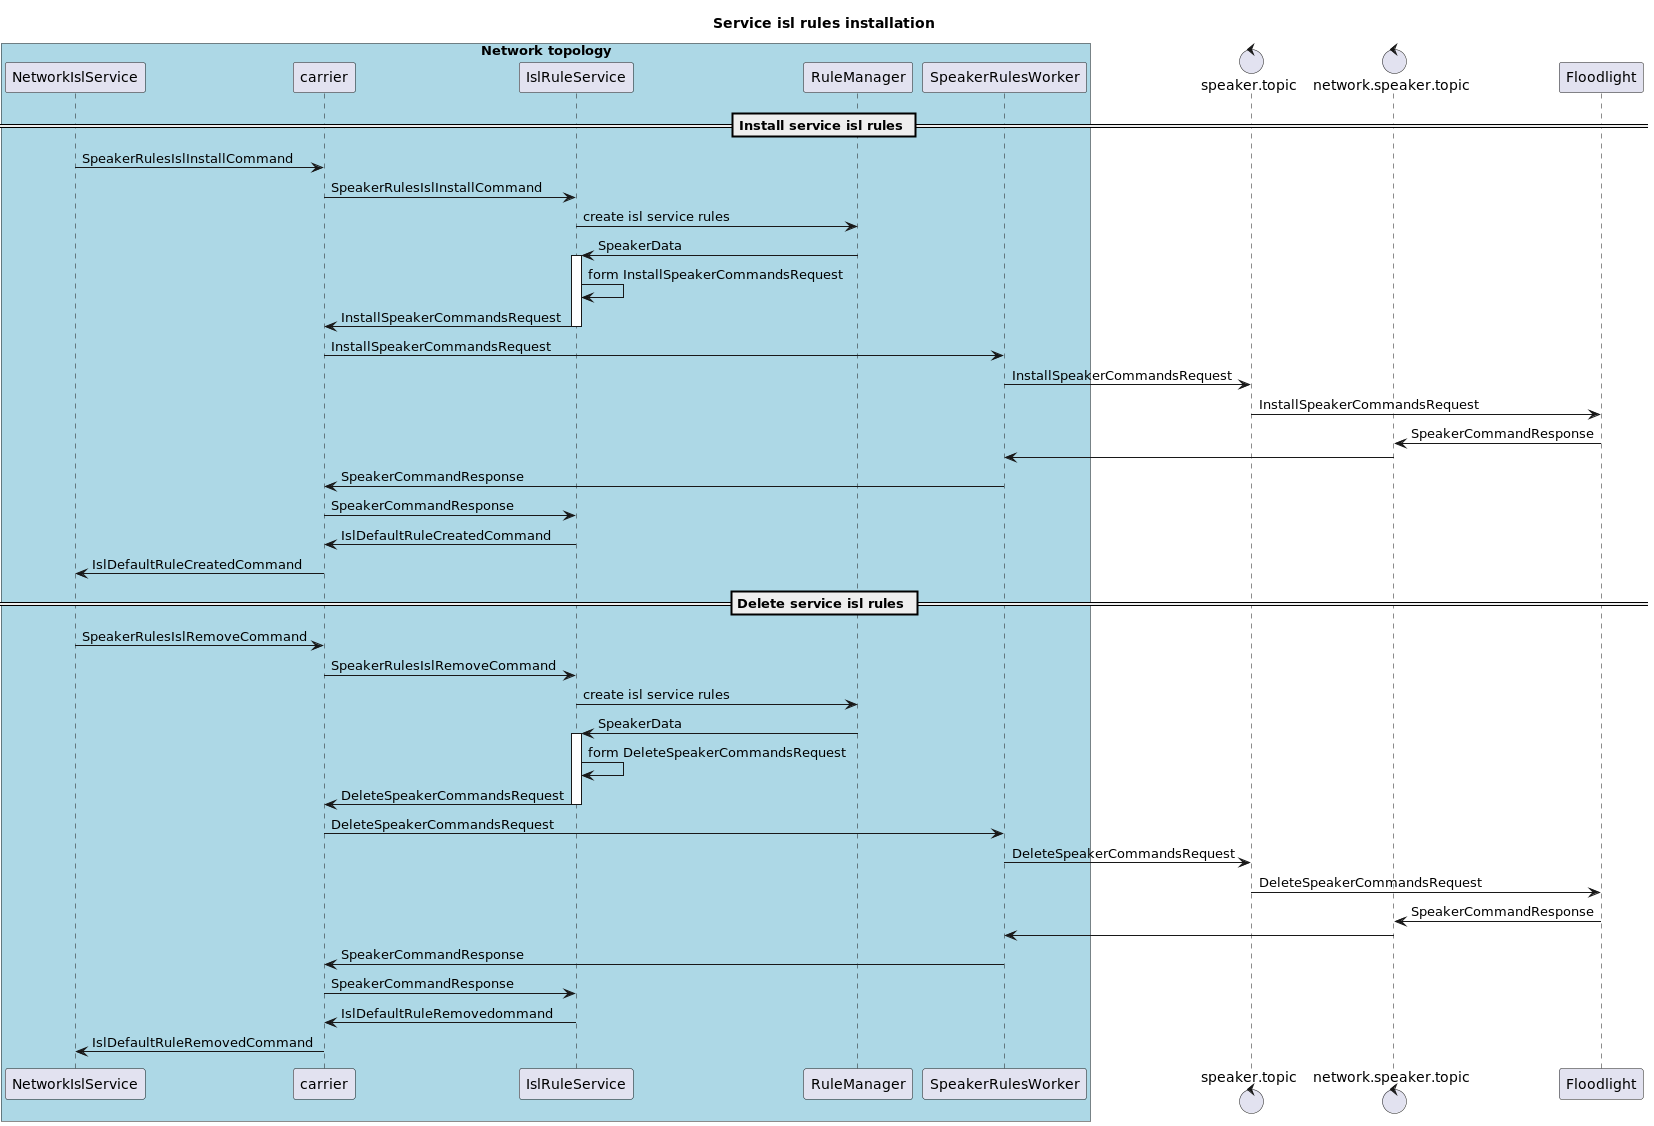

The diagram above was rendered by PlantUML. Its source (embedded in the PNG):
@startuml
title Service isl rules installation

box "Network topology" #LightBlue
participant NetworkIslService
participant carrier
participant IslRuleService
participant RuleManager
participant SpeakerRulesWorker
end box
control speaker.topic
control network.speaker.topic
participant Floodlight

== Install service isl rules ==

NetworkIslService -> carrier : SpeakerRulesIslInstallCommand
carrier -> IslRuleService : SpeakerRulesIslInstallCommand
IslRuleService -> RuleManager : create isl service rules
RuleManager -> IslRuleService : SpeakerData
activate IslRuleService
IslRuleService -> IslRuleService : form InstallSpeakerCommandsRequest
IslRuleService -> carrier : InstallSpeakerCommandsRequest
deactivate IslRuleService
carrier -> SpeakerRulesWorker : InstallSpeakerCommandsRequest
SpeakerRulesWorker -> speaker.topic : InstallSpeakerCommandsRequest
speaker.topic -> Floodlight : InstallSpeakerCommandsRequest
Floodlight -> network.speaker.topic : SpeakerCommandResponse
network.speaker.topic -> SpeakerRulesWorker
SpeakerRulesWorker -> carrier : SpeakerCommandResponse
carrier -> IslRuleService : SpeakerCommandResponse
IslRuleService -> carrier : IslDefaultRuleCreatedCommand
carrier -> NetworkIslService : IslDefaultRuleCreatedCommand

== Delete service isl rules ==

NetworkIslService -> carrier : SpeakerRulesIslRemoveCommand
carrier -> IslRuleService : SpeakerRulesIslRemoveCommand
IslRuleService -> RuleManager : create isl service rules
RuleManager -> IslRuleService : SpeakerData
activate IslRuleService
IslRuleService -> IslRuleService : form DeleteSpeakerCommandsRequest
IslRuleService -> carrier : DeleteSpeakerCommandsRequest
deactivate IslRuleService
carrier -> SpeakerRulesWorker : DeleteSpeakerCommandsRequest
SpeakerRulesWorker -> speaker.topic : DeleteSpeakerCommandsRequest
speaker.topic -> Floodlight : DeleteSpeakerCommandsRequest
Floodlight -> network.speaker.topic : SpeakerCommandResponse
network.speaker.topic -> SpeakerRulesWorker
SpeakerRulesWorker -> carrier : SpeakerCommandResponse
carrier -> IslRuleService : SpeakerCommandResponse
IslRuleService -> carrier : IslDefaultRuleRemovedommand
carrier -> NetworkIslService : IslDefaultRuleRemovedCommand

@enduml